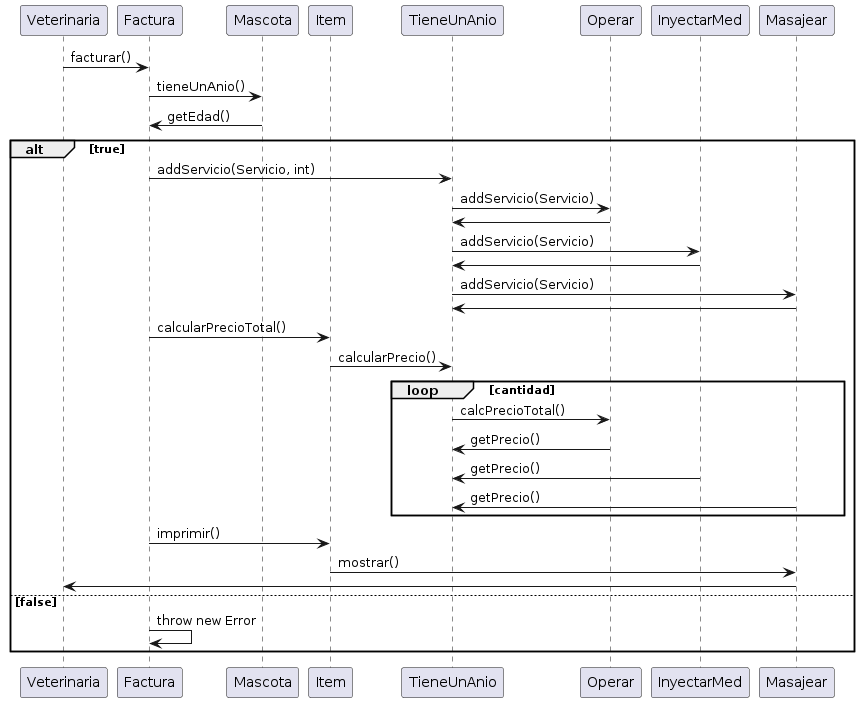

The diagram above was rendered by PlantUML. Its source (embedded in the PNG):
@startuml
participant Veterinaria as Veterinaria
participant Factura as Factura
participant Mascota as Mascota
participant Item as Item
participant TieneUnAnio as TieneUnAnio
participant Operar as Operar
participant InyectarMed as InyectarMed
participant Masajear as Masajear


Veterinaria -> Factura: facturar()
Factura -> Mascota: tieneUnAnio()
Mascota -> Factura : getEdad()


alt true
Factura -> TieneUnAnio: addServicio(Servicio, int)
TieneUnAnio-> Operar: addServicio(Servicio)
Operar-> TieneUnAnio
TieneUnAnio-> InyectarMed: addServicio(Servicio)
InyectarMed -> TieneUnAnio
TieneUnAnio-> Masajear: addServicio(Servicio)
Masajear -> TieneUnAnio




Factura -> Item: calcularPrecioTotal()
Item -> TieneUnAnio: calcularPrecio()


group loop [cantidad]


TieneUnAnio -> Operar: calcPrecioTotal()
Operar -> TieneUnAnio: getPrecio()
InyectarMed -> TieneUnAnio: getPrecio()
Masajear -> TieneUnAnio: getPrecio()
end


Factura -> Item: imprimir()
Item -> Masajear: mostrar()
Masajear -> Veterinaria

else false

Factura -> Factura: throw new Error
end
@enduml